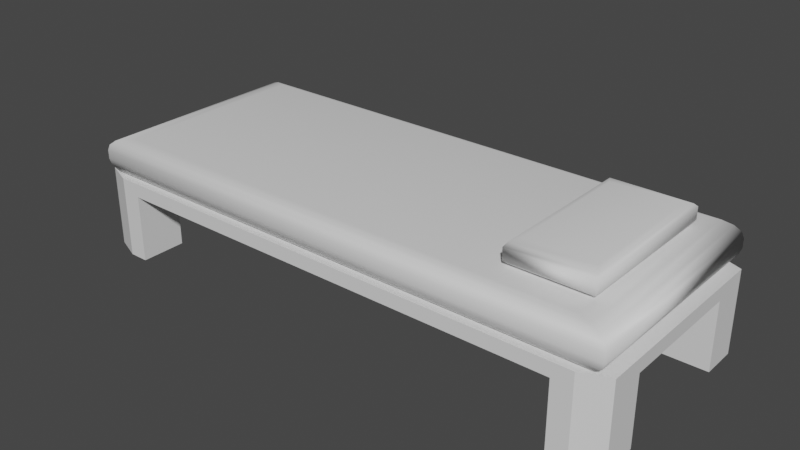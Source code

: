 # Source: bed.blend  (saved by Blender 3.3.6; exported with 4.5.12 LTS)
import bpy
from mathutils import Matrix  # noqa: F401  (used for matrix-valued properties, if any)

bpy.ops.wm.read_factory_settings(use_empty=True)
scene = bpy.context.scene
scene.name = 'Scene'

# ---- collections
col_collection = bpy.data.collections.new('Collection'); scene.collection.children.link(col_collection)

# ---- materials (node trees are filled in below, after node groups)
mat_material = bpy.data.materials.new('Material')
mat_material.alpha_threshold = 0.0
mat_material.use_transparent_shadow = False
mat_material.roughness = 0.5
mat_material.line_color = (0.0, 0.0, 0.0, 1.0)

# ---- node groups
ng_auto_smooth = bpy.data.node_groups.new('Auto Smooth', 'GeometryNodeTree')
_s = ng_auto_smooth.interface.new_socket(name='Geometry', in_out='OUTPUT', socket_type='NodeSocketGeometry')
_s = ng_auto_smooth.interface.new_socket(name='Geometry', in_out='INPUT', socket_type='NodeSocketGeometry')
_s = ng_auto_smooth.interface.new_socket(name='Angle', in_out='INPUT', socket_type='NodeSocketFloat')
_s.subtype = 'ANGLE'
_s.min_value = 0.0
_s.max_value = 3.142
ng_auto_smooth.is_modifier = True
_N = ng_auto_smooth.nodes; _L = ng_auto_smooth.links
n0 = _N.new('NodeGroupOutput'); n0.name = 'Group Output'; n0.location = (480, -100)
n1 = _N.new('NodeGroupInput'); n1.name = 'Group Input'; n1.location = (-420, -300)
n2 = _N.new('NodeGroupInput'); n2.name = 'Group Input.001'; n2.location = (-60, -100)
n3 = _N.new('GeometryNodeSetShadeSmooth'); n3.name = 'Set Shade Smooth'; n3.location = (120, -100)
n3.domain = 'EDGE'
n4 = _N.new('GeometryNodeSetShadeSmooth'); n4.name = 'Set Shade Smooth.001'; n4.location = (300, -100)
n5 = _N.new('GeometryNodeInputMeshEdgeAngle'); n5.name = 'Edge Angle'; n5.location = (-420, -220)
n6 = _N.new('GeometryNodeInputEdgeSmooth'); n6.name = 'Is Edge Smooth'; n6.location = (-60, -160)
n7 = _N.new('GeometryNodeInputShadeSmooth'); n7.name = 'Is Face Smooth'; n7.location = (-240, -340)
n8 = _N.new('FunctionNodeBooleanMath'); n8.name = 'Boolean Math'; n8.location = (-60, -220)
n9 = _N.new('FunctionNodeCompare'); n9.name = 'Compare'; n9.location = (-240, -180)
n9.operation = 'LESS_EQUAL'
_L.new(n5.outputs[0], n9.inputs[0])
_L.new(n4.outputs[0], n0.inputs[0])
_L.new(n1.outputs[1], n9.inputs[1])
_L.new(n9.outputs[0], n8.inputs[0])
_L.new(n7.outputs[0], n8.inputs[1])
_L.new(n2.outputs[0], n3.inputs[0])
_L.new(n6.outputs[0], n3.inputs[1])
_L.new(n3.outputs[0], n4.inputs[0])
_L.new(n8.outputs[0], n3.inputs[2])
n0.is_active_output = True

# ---- material node trees
mat_material.use_nodes = True; mat_material.node_tree.nodes.clear()
_N = mat_material.node_tree.nodes; _L = mat_material.node_tree.links
n0 = _N.new('ShaderNodeOutputMaterial'); n0.name = 'Material Output'; n0.location = (300, 300)
n1 = _N.new('ShaderNodeBsdfPrincipled'); n1.name = 'Principled BSDF'; n1.location = (10, 300)
n1.distribution = 'GGX'
n1.subsurface_method = 'RANDOM_WALK_SKIN'
n1.inputs[3].default_value = 1.45
n1.inputs[27].default_value = (0.0, 0.0, 0.0, 1.0)
n1.inputs[28].default_value = 1.0
_L.new(n1.outputs[0], n0.inputs[0])
n0.is_active_output = True

# ---- world
world_world = bpy.data.worlds.new('World'); scene.world = world_world
world_world.use_nodes = True; world_world.node_tree.nodes.clear()
_N = world_world.node_tree.nodes; _L = world_world.node_tree.links
n0 = _N.new('ShaderNodeOutputWorld'); n0.name = 'World Output'; n0.location = (300, 300)
n1 = _N.new('ShaderNodeBackground'); n1.name = 'Background'; n1.location = (10, 300)
n1.inputs[0].default_value = (0.05088, 0.05088, 0.05088, 1.0)
_L.new(n1.outputs[0], n0.inputs[0])
n0.is_active_output = True
world_world.color = (0.05088, 0.05088, 0.05088)
world_world.use_sun_shadow = False
world_world.sun_shadow_jitter_overblur = 0.0

# ---- meshes
me_cube = bpy.data.meshes.new('Cube')
me_cube.from_pydata([(0.8921, 0.8921, 2.731), (1.0, 1.0, 1.229), (0.9334, 0.9334, 2.617), (0.9684, 0.9684, 2.291), (0.9918, 0.9918, 1.804), (0.8921, 0.8921, -1.144), (1.0, 1.0, 0.3586), (0.9334, 0.9334, -1.029), (0.9684, 0.9684, -0.7036), (0.9918, 0.9918, -0.2163), (0.8921, -0.8921, 2.731), (1.0, -1.0, 1.229), (0.9334, -0.9334, 2.617), (0.9684, -0.9684, 2.291), (0.9918, -0.9918, 1.804), (0.8921, -0.8921, -1.144), (1.0, -1.0, 0.3586), (0.9334, -0.9334, -1.029), (0.9684, -0.9684, -0.7036), (0.9918, -0.9918, -0.2163), (-0.8921, 0.8921, 2.731), (-1.0, 1.0, 1.229), (-0.9334, 0.9334, 2.617), (-0.9684, 0.9684, 2.291), (-0.9918, 0.9918, 1.804), (-1.0, 1.0, 0.3586), (-0.8921, 0.8921, -1.144), (-0.9918, 0.9918, -0.2163), (-0.9684, 0.9684, -0.7036), (-0.9334, 0.9334, -1.029), (-0.8921, -0.8921, 2.731), (-1.0, -1.0, 1.229), (-0.9334, -0.9334, 2.617), (-0.9684, -0.9684, 2.291), (-0.9918, -0.9918, 1.804), (-0.8921, -0.8921, -1.144), (-1.0, -1.0, 0.3586), (-0.9334, -0.9334, -1.029), (-0.9684, -0.9684, -0.7036), (-0.9918, -0.9918, -0.2163)], [], [(26, 5, 15, 35), (36, 31, 21, 25), (16, 11, 31, 36), (0, 20, 30, 10), (6, 1, 11, 16), (26, 35, 37, 29), (29, 37, 38, 28), (28, 38, 39, 27), (27, 39, 36, 25), (5, 26, 29, 7), (7, 29, 28, 8), (8, 28, 27, 9), (9, 27, 25, 6), (10, 30, 32, 12), (12, 32, 33, 13), (13, 33, 34, 14), (14, 34, 31, 11), (0, 10, 12, 2), (2, 12, 13, 3), (3, 13, 14, 4), (4, 14, 11, 1), (35, 15, 17, 37), (37, 17, 18, 38), (38, 18, 19, 39), (39, 19, 16, 36), (30, 20, 22, 32), (32, 22, 23, 33), (33, 23, 24, 34), (34, 24, 21, 31), (20, 0, 2, 22), (22, 2, 3, 23), (23, 3, 4, 24), (24, 4, 1, 21), (15, 5, 7, 17), (17, 7, 8, 18), (18, 8, 9, 19), (19, 9, 6, 16), (25, 21, 1, 6)])
me_cube.polygons.foreach_set('use_smooth', [True] * 38)
_uv = me_cube.uv_layers.new(name='UVMap')
_uv.uv.foreach_set('vector', [0.1385, 0.5135, 0.3615, 0.5135, 0.3615, 0.7365, 0.1385, 0.7365, 0.3885, 0.0, 0.6115, 0.0, 0.6115, 0.25, 0.3885, 0.25, 0.3885, 0.75, 0.6115, 0.75, 0.6115, 1.0, 0.3885, 1.0, 0.6385, 0.5135, 0.8615, 0.5135, 0.8615, 0.7365, 0.6385, 0.7365, 0.3885, 0.5, 0.6115, 0.5, 0.6115, 0.75, 0.3885, 0.75, 0.1385, 0.5135, 0.1385, 0.7365, 0.1333, 0.7417, 0.1333, 0.5083, 0.1333, 0.5083, 0.1333, 0.7417, 0.125, 0.746, 0.125, 0.504, 0.375, 0.246, 0.375, 0.003951, 0.3833, 0.001027, 0.3833, 0.249, 0.3833, 0.249, 0.3833, 0.001027, 0.3885, 0.0, 0.3885, 0.25, 0.3615, 0.5135, 0.1385, 0.5135, 0.1333, 0.5083, 0.3667, 0.5083, 0.3667, 0.5083, 0.1333, 0.5083, 0.129, 0.5, 0.371, 0.5, 0.375, 0.496, 0.375, 0.254, 0.3833, 0.251, 0.3833, 0.499, 0.3833, 0.499, 0.3833, 0.251, 0.3885, 0.25, 0.3885, 0.5, 0.6385, 0.7365, 0.8615, 0.7365, 0.8667, 0.7417, 0.6333, 0.7417, 0.6333, 0.7417, 0.8667, 0.7417, 0.871, 0.75, 0.629, 0.75, 0.625, 0.754, 0.625, 0.996, 0.6167, 0.999, 0.6167, 0.751, 0.6167, 0.751, 0.6167, 0.999, 0.6115, 1.0, 0.6115, 0.75, 0.6385, 0.5135, 0.6385, 0.7365, 0.6333, 0.7417, 0.6333, 0.5083, 0.6333, 0.5083, 0.6333, 0.7417, 0.625, 0.746, 0.625, 0.504, 0.625, 0.504, 0.625, 0.746, 0.6167, 0.749, 0.6167, 0.501, 0.6167, 0.501, 0.6167, 0.749, 0.6115, 0.75, 0.6115, 0.5, 0.1385, 0.7365, 0.3615, 0.7365, 0.3667, 0.7417, 0.1333, 0.7417, 0.1333, 0.7417, 0.3667, 0.7417, 0.371, 0.75, 0.129, 0.75, 0.375, 0.996, 0.375, 0.754, 0.3833, 0.751, 0.3833, 0.999, 0.3833, 0.999, 0.3833, 0.751, 0.3885, 0.75, 0.3885, 1.0, 0.8615, 0.7365, 0.8615, 0.5135, 0.8667, 0.5083, 0.8667, 0.7417, 0.8667, 0.7417, 0.8667, 0.5083, 0.875, 0.504, 0.875, 0.746, 0.625, 0.003951, 0.625, 0.246, 0.6167, 0.249, 0.6167, 0.001027, 0.6167, 0.001027, 0.6167, 0.249, 0.6115, 0.25, 0.6115, 0.0, 0.8615, 0.5135, 0.6385, 0.5135, 0.6333, 0.5083, 0.8667, 0.5083, 0.8667, 0.5083, 0.6333, 0.5083, 0.629, 0.5, 0.871, 0.5, 0.625, 0.254, 0.625, 0.496, 0.6167, 0.499, 0.6167, 0.251, 0.6167, 0.251, 0.6167, 0.499, 0.6115, 0.5, 0.6115, 0.25, 0.3615, 0.7365, 0.3615, 0.5135, 0.3667, 0.5083, 0.3667, 0.7417, 0.3667, 0.7417, 0.3667, 0.5083, 0.375, 0.504, 0.375, 0.746, 0.375, 0.746, 0.375, 0.504, 0.3833, 0.501, 0.3833, 0.749, 0.3833, 0.749, 0.3833, 0.501, 0.3885, 0.5, 0.3885, 0.75, 0.3885, 0.25, 0.6115, 0.25, 0.6115, 0.5, 0.3885, 0.5])
me_cube.materials.append(mat_material)
me_cube.use_mirror_vertex_groups = False
me_cube.update()
me_cube_001 = bpy.data.meshes.new('Cube.001')
me_cube_001.from_pydata([(0.8333, 1.0, -1.0), (-0.8333, 1.0, -1.0), (0.8333, -1.0, 1.0), (-0.8333, -1.0, 1.0), (-0.8333, -1.0, -1.0), (0.8333, -1.0, -1.0), (-0.8333, 1.0, 1.0), (0.8333, 1.0, 1.0), (-1.0, 0.5833, -1.0), (-1.0, -0.5833, -1.0), (1.0, 0.5833, 1.0), (1.0, -0.5833, 1.0), (-1.0, -0.5833, 1.0), (-1.0, 0.5833, 1.0), (1.0, -0.5833, -1.0), (1.0, 0.5833, -1.0), (-0.8333, 0.5833, -1.0), (-0.8333, -0.5833, -1.0), (0.8333, 0.5833, -1.0), (0.8333, -0.5833, -1.0), (0.8333, 0.5833, 1.0), (0.8333, -0.5833, 1.0), (-0.8333, 0.5833, 1.0), (-0.8333, -0.5833, 1.0), (-1.0, -0.5833, -10.82), (-0.8333, 1.0, -10.82), (0.8333, -1.0, -10.82), (1.0, 0.5833, -10.82), (0.8333, 1.0, -10.82), (-0.8333, -1.0, -10.82), (-0.8333, -0.5833, -10.82), (0.8333, -0.5833, -10.82), (-1.0, 0.5833, -10.82), (1.0, -0.5833, -10.82), (-0.8333, 0.5833, -10.82), (0.8333, 0.5833, -10.82), (1.0, 0.9045, 1.0), (0.9045, 1.0, 1.0), (1.0, 0.9045, -1.0), (0.9045, 1.0, -1.0), (0.9045, -1.0, 1.0), (1.0, -0.9045, 1.0), (0.9045, -1.0, -1.0), (1.0, -0.9045, -1.0), (-0.9045, 1.0, 1.0), (-1.0, 0.9045, 1.0), (-0.9045, 1.0, -1.0), (-1.0, 0.9045, -1.0), (-1.0, -0.9045, 1.0), (-0.9045, -1.0, 1.0), (-1.0, -0.9045, -1.0), (-0.9045, -1.0, -1.0), (-0.9045, -1.0, -10.82), (-1.0, -0.9045, -10.82), (-1.0, 0.9045, -10.82), (-0.9045, 1.0, -10.82), (1.0, -0.9045, -10.82), (0.9045, -1.0, -10.82), (0.9045, 1.0, -10.82), (1.0, 0.9045, -10.82)], [], [(50, 9, 24, 53), (23, 12, 48, 49, 3), (6, 44, 45, 13, 22), (8, 47, 54, 32), (11, 21, 2, 40, 41), (36, 37, 7, 20, 10), (8, 13, 45, 47), (1, 6, 7, 0), (5, 19, 31, 26), (17, 19, 5, 4), (14, 11, 41, 43), (5, 2, 3, 4), (42, 5, 26, 57), (21, 23, 3, 2), (7, 6, 22, 20), (20, 22, 23, 21), (38, 15, 27, 59), (10, 20, 21, 11), (1, 0, 18, 16), (16, 18, 19, 17), (14, 43, 56, 33), (8, 16, 17, 9), (0, 7, 37, 39), (15, 10, 11, 14), (4, 51, 52, 29), (18, 15, 14, 19), (4, 3, 49, 51), (9, 12, 13, 8), (46, 1, 25, 55), (22, 13, 12, 23), (28, 58, 59, 27, 35), (54, 55, 25, 34, 32), (31, 33, 56, 57, 26), (18, 0, 28, 35), (24, 30, 29, 52, 53), (15, 18, 35, 27), (19, 14, 33, 31), (0, 39, 58, 28), (46, 44, 6, 1), (42, 40, 2, 5), (16, 8, 32, 34), (50, 48, 12, 9), (1, 16, 34, 25), (9, 17, 30, 24), (17, 4, 29, 30), (36, 38, 39, 37), (51, 49, 48, 50), (40, 42, 43, 41), (44, 46, 47, 45), (52, 51, 50, 53), (56, 43, 42, 57), (54, 47, 46, 55), (58, 39, 38, 59), (38, 36, 10, 15)])
me_cube_001.polygons.foreach_set('use_smooth', [True] * 54)
_uv = me_cube_001.uv_layers.new(name='UVMap')
_uv.uv.foreach_set('vector', [0.375, 0.0191, 0.375, 0.08333, 0.375, 0.08333, 0.375, 0.0191, 0.7917, 0.6667, 0.875, 0.6667, 0.875, 0.7309, 0.8273, 0.75, 0.7917, 0.75, 0.7917, 0.5, 0.8273, 0.5, 0.875, 0.5191, 0.875, 0.5833, 0.7917, 0.5833, 0.375, 0.1667, 0.375, 0.2309, 0.375, 0.2309, 0.375, 0.1667, 0.625, 0.6667, 0.7083, 0.6667, 0.7083, 0.75, 0.6727, 0.75, 0.625, 0.7309, 0.625, 0.5191, 0.6727, 0.5, 0.7083, 0.5, 0.7083, 0.5833, 0.625, 0.5833, 0.375, 0.1667, 0.625, 0.1667, 0.625, 0.2309, 0.375, 0.2309, 0.375, 0.3333, 0.625, 0.3333, 0.625, 0.4167, 0.375, 0.4167, 0.2917, 0.75, 0.2917, 0.6667, 0.2917, 0.6667, 0.2917, 0.75, 0.2083, 0.6667, 0.2917, 0.6667, 0.2917, 0.75, 0.2083, 0.75, 0.375, 0.6667, 0.625, 0.6667, 0.625, 0.7309, 0.375, 0.7309, 0.375, 0.8333, 0.625, 0.8333, 0.625, 0.9167, 0.375, 0.9167, 0.375, 0.7977, 0.375, 0.8333, 0.375, 0.8333, 0.375, 0.7977, 0.7083, 0.6667, 0.7917, 0.6667, 0.7917, 0.75, 0.7083, 0.75, 0.7083, 0.5, 0.7917, 0.5, 0.7917, 0.5833, 0.7083, 0.5833, 0.7083, 0.5833, 0.7917, 0.5833, 0.7917, 0.6667, 0.7083, 0.6667, 0.375, 0.5191, 0.375, 0.5833, 0.375, 0.5833, 0.375, 0.5191, 0.625, 0.5833, 0.7083, 0.5833, 0.7083, 0.6667, 0.625, 0.6667, 0.2083, 0.5, 0.2917, 0.5, 0.2917, 0.5833, 0.2083, 0.5833, 0.2083, 0.5833, 0.2917, 0.5833, 0.2917, 0.6667, 0.2083, 0.6667, 0.375, 0.6667, 0.375, 0.7309, 0.375, 0.7309, 0.375, 0.6667, 0.125, 0.5833, 0.2083, 0.5833, 0.2083, 0.6667, 0.125, 0.6667, 0.375, 0.4167, 0.625, 0.4167, 0.625, 0.4523, 0.375, 0.4523, 0.375, 0.5833, 0.625, 0.5833, 0.625, 0.6667, 0.375, 0.6667, 0.375, 0.9167, 0.375, 0.9523, 0.375, 0.9523, 0.375, 0.9167, 0.2917, 0.5833, 0.375, 0.5833, 0.375, 0.6667, 0.2917, 0.6667, 0.375, 0.9167, 0.625, 0.9167, 0.625, 0.9523, 0.375, 0.9523, 0.375, 0.08333, 0.625, 0.08333, 0.625, 0.1667, 0.375, 0.1667, 0.375, 0.2977, 0.375, 0.3333, 0.375, 0.3333, 0.375, 0.2977, 0.7917, 0.5833, 0.875, 0.5833, 0.875, 0.6667, 0.7917, 0.6667, 0.2917, 0.5, 0.3273, 0.5, 0.375, 0.5191, 0.375, 0.5833, 0.2917, 0.5833, 0.125, 0.5191, 0.1727, 0.5, 0.2083, 0.5, 0.2083, 0.5833, 0.125, 0.5833, 0.2917, 0.6667, 0.375, 0.6667, 0.375, 0.7309, 0.3273, 0.75, 0.2917, 0.75, 0.2917, 0.5833, 0.2917, 0.5, 0.2917, 0.5, 0.2917, 0.5833, 0.125, 0.6667, 0.2083, 0.6667, 0.2083, 0.75, 0.1727, 0.75, 0.125, 0.7309, 0.375, 0.5833, 0.2917, 0.5833, 0.2917, 0.5833, 0.375, 0.5833, 0.2917, 0.6667, 0.375, 0.6667, 0.375, 0.6667, 0.2917, 0.6667, 0.375, 0.4167, 0.375, 0.4523, 0.375, 0.4523, 0.375, 0.4167, 0.375, 0.2977, 0.625, 0.2977, 0.625, 0.3333, 0.375, 0.3333, 0.375, 0.7977, 0.625, 0.7977, 0.625, 0.8333, 0.375, 0.8333, 0.2083, 0.5833, 0.125, 0.5833, 0.125, 0.5833, 0.2083, 0.5833, 0.375, 0.0191, 0.625, 0.0191, 0.625, 0.08333, 0.375, 0.08333, 0.2083, 0.5, 0.2083, 0.5833, 0.2083, 0.5833, 0.2083, 0.5, 0.125, 0.6667, 0.2083, 0.6667, 0.2083, 0.6667, 0.125, 0.6667, 0.2083, 0.6667, 0.2083, 0.75, 0.2083, 0.75, 0.2083, 0.6667, 0.625, 0.5191, 0.375, 0.5191, 0.375, 0.4523, 0.625, 0.4523, 0.375, 0.0, 0.625, 0.0, 0.625, 0.0191, 0.375, 0.0191, 0.625, 0.7977, 0.375, 0.7977, 0.375, 0.7309, 0.625, 0.7309, 0.625, 0.2977, 0.375, 0.2977, 0.375, 0.2309, 0.625, 0.2309, 0.375, 0.0, 0.375, 0.0, 0.375, 0.0191, 0.375, 0.0191, 0.375, 0.7309, 0.375, 0.7309, 0.375, 0.7977, 0.375, 0.7977, 0.375, 0.2309, 0.375, 0.2309, 0.375, 0.2977, 0.375, 0.2977, 0.375, 0.4523, 0.375, 0.4523, 0.375, 0.5191, 0.375, 0.5191, 0.375, 0.5191, 0.625, 0.5191, 0.625, 0.5833, 0.375, 0.5833])
me_cube_001.materials.append(mat_material)
me_cube_001.use_mirror_vertex_groups = False
me_cube_001.update()
me_cube_002 = bpy.data.meshes.new('Cube.002')
me_cube_002.from_pydata([(-0.8188, -0.8188, -0.9312), (-1.0, -1.0, -0.4587), (-0.9469, -0.9469, -0.7928), (-0.8188, -0.8188, 1.157), (-1.0, -1.0, 0.6845), (-0.9469, -0.9469, 1.019), (-0.8188, 0.8188, -0.9312), (-1.0, 1.0, -0.4587), (-0.9469, 0.9469, -0.7928), (-0.8188, 0.8188, 1.157), (-1.0, 1.0, 0.6845), (-0.9469, 0.9469, 1.019), (0.8188, -0.8188, -0.9312), (1.0, -1.0, -0.4587), (0.9469, -0.9469, -0.7928), (0.8188, -0.8188, 1.157), (1.0, -1.0, 0.6845), (0.9469, -0.9469, 1.019), (0.8188, 0.8188, -0.9312), (1.0, 1.0, -0.4587), (0.9469, 0.9469, -0.7928), (0.8188, 0.8188, 1.157), (1.0, 1.0, 0.6845), (0.9469, 0.9469, 1.019)], [], [(13, 16, 4, 1), (19, 22, 16, 13), (21, 9, 3, 15), (1, 4, 10, 7), (7, 10, 22, 19), (6, 0, 2, 8), (8, 2, 1, 7), (3, 9, 11, 5), (5, 11, 10, 4), (18, 6, 8, 20), (20, 8, 7, 19), (9, 21, 23, 11), (11, 23, 22, 10), (12, 18, 20, 14), (14, 20, 19, 13), (21, 15, 17, 23), (23, 17, 16, 22), (0, 12, 14, 2), (2, 14, 13, 1), (15, 3, 5, 17), (17, 5, 4, 16), (6, 18, 12, 0)])
me_cube_002.polygons.foreach_set('use_smooth', [True] * 22)
_uv = me_cube_002.uv_layers.new(name='UVMap')
_uv.uv.foreach_set('vector', [0.3977, 0.75, 0.6023, 0.75, 0.6023, 1.0, 0.3977, 1.0, 0.3977, 0.5, 0.6023, 0.5, 0.6023, 0.75, 0.3977, 0.75, 0.6477, 0.5227, 0.8523, 0.5227, 0.8523, 0.7273, 0.6477, 0.7273, 0.3977, 0.0, 0.6023, 0.0, 0.6023, 0.25, 0.3977, 0.25, 0.3977, 0.25, 0.6023, 0.25, 0.6023, 0.5, 0.3977, 0.5, 0.1477, 0.5227, 0.1477, 0.7273, 0.125, 0.7434, 0.125, 0.5066, 0.375, 0.2434, 0.375, 0.006635, 0.3977, 0.0, 0.3977, 0.25, 0.8523, 0.7273, 0.8523, 0.5227, 0.875, 0.5066, 0.875, 0.7434, 0.625, 0.006635, 0.625, 0.2434, 0.6023, 0.25, 0.6023, 0.0, 0.3523, 0.5227, 0.1477, 0.5227, 0.1316, 0.5, 0.3684, 0.5, 0.375, 0.4934, 0.375, 0.2566, 0.3977, 0.25, 0.3977, 0.5, 0.8523, 0.5227, 0.6477, 0.5227, 0.6316, 0.5, 0.8684, 0.5, 0.625, 0.2566, 0.625, 0.4934, 0.6023, 0.5, 0.6023, 0.25, 0.3523, 0.7273, 0.3523, 0.5227, 0.375, 0.5066, 0.375, 0.7434, 0.375, 0.7434, 0.375, 0.5066, 0.3977, 0.5, 0.3977, 0.75, 0.6477, 0.5227, 0.6477, 0.7273, 0.625, 0.7434, 0.625, 0.5066, 0.625, 0.5066, 0.625, 0.7434, 0.6023, 0.75, 0.6023, 0.5, 0.1477, 0.7273, 0.3523, 0.7273, 0.3684, 0.75, 0.1316, 0.75, 0.375, 0.9934, 0.375, 0.7566, 0.3977, 0.75, 0.3977, 1.0, 0.6477, 0.7273, 0.8523, 0.7273, 0.8684, 0.75, 0.6316, 0.75, 0.625, 0.7566, 0.625, 0.9934, 0.6023, 1.0, 0.6023, 0.75, 0.1477, 0.5227, 0.3523, 0.5227, 0.3523, 0.7273, 0.1477, 0.7273])
me_cube_002.update()

# ---- objects
ob_cube = bpy.data.objects.new('Cube', me_cube)
ob_cube_001 = bpy.data.objects.new('Cube.001', me_cube_001)
ob_cube_002 = bpy.data.objects.new('Cube.002', me_cube_002)

# ---- transforms, parenting, visibility, modifiers, constraints
ob_cube.location = (0.0, 0.0, 0.8461)
ob_cube.scale = (2.5, 1.0, 0.09375)
ob_cube.lock_rotations_4d = False
ob_cube.empty_display_type = 'ARROWS'
ob_cube.lineart.crease_threshold = 0.0
ob_cube_001.location = (0.0, 0.0, 0.6875)
ob_cube_001.scale = (2.547, 1.019, 0.06367)
ob_cube_001.lock_rotations_4d = False
ob_cube_001.empty_display_type = 'ARROWS'
ob_cube_001.lineart.crease_threshold = 0.0
_m = ob_cube_001.modifiers.new('Auto Smooth', 'NODES')
_m.node_group = ng_auto_smooth
_gi = [s.identifier for s in ng_auto_smooth.interface.items_tree if s.item_type == 'SOCKET' and s.in_out == 'INPUT']
_m[_gi[1]] = 0.5236  # Angle
ob_cube_002.location = (1.866, 0.0, 1.189)
ob_cube_002.scale = (0.3683, 0.7118, 0.09417)

# ---- collection membership
col_collection.objects.link(ob_cube)
col_collection.objects.link(ob_cube_001)
col_collection.objects.link(ob_cube_002)

# ---- scene / render settings (as saved in the file)
scene.frame_start = 1; scene.frame_end = 250; scene.frame_set(1)
scene.render.engine = 'BLENDER_EEVEE_NEXT'
scene.cycles.sampling_pattern = 'TABULATED_SOBOL'
scene.cycles.use_light_tree = False
scene.view_settings.view_transform = 'Filmic'
bpy.context.view_layer.update()

# ---- added for rendering (the .blend has no active camera and no usable light): camera, sun
cam_auto = bpy.data.cameras.new('AutoCamera')
cam_auto.lens = 50.0
cam_auto.sensor_width = 36.0
cam_auto.clip_end = 1000.0
ob_auto_camera = bpy.data.objects.new('AutoCamera', cam_auto)
scene.collection.objects.link(ob_auto_camera)
ob_auto_camera.location = (5.21581, -6.25897, 4.82082)
ob_auto_camera.rotation_euler = (1.09748, -7.21219e-08, 0.694738)
scene.camera = ob_auto_camera
light_auto_sun = bpy.data.lights.new('AutoSun', 'SUN')
light_auto_sun.energy = 3.0
light_auto_sun.angle = 0.0523599
ob_auto_sun = bpy.data.objects.new('AutoSun', light_auto_sun)
scene.collection.objects.link(ob_auto_sun)
ob_auto_sun.rotation_euler = (0.872665, 0.174533, 0.523599)
bpy.context.view_layer.update()
